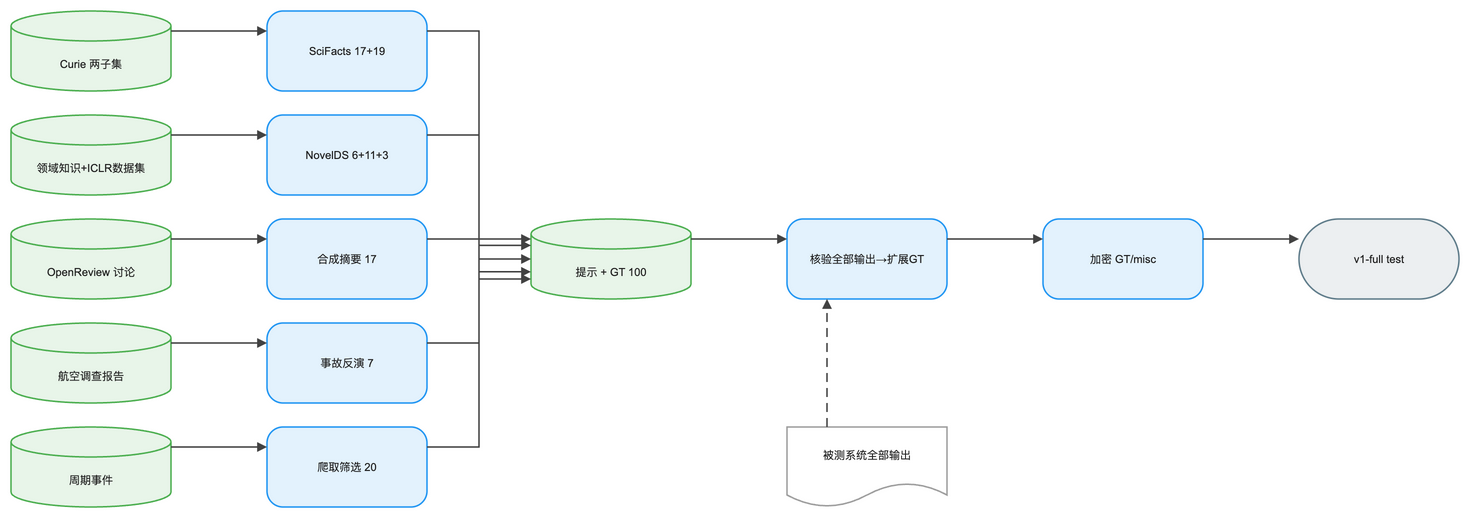

The diagram above was exported from draw.io. Its source (the exported page's mxGraphModel, read from the mxfile embedded in the PNG):
<mxGraphModel dx="1120" dy="720" grid="1" gridSize="8" guides="1" tooltips="1" connect="1" arrows="1" fold="1" page="1" pageScale="1" pageWidth="1544" pageHeight="592" math="1" background="#FFFFFF">
  <root>
    <mxCell id="0" />
    <mxCell id="1" parent="0" />
    <mxCell id="2" value="Curie 两子集" style="shape=cylinder3;boundedLbl=1;backgroundOutline=1;size=15;html=1;whiteSpace=wrap;fillColor=#E8F5E9;strokeColor=#4CAF50;strokeWidth=1.5;fontColor=#212121;fontSize=11;fontFamily=Arial, Helvetica, sans-serif;verticalAlign=middle;align=center" vertex="1" parent="1">
      <mxGeometry x="16" y="16" width="160" height="80" as="geometry" />
    </mxCell>
    <mxCell id="3" value="SciFacts 17+19" style="rounded=1;arcSize=20;html=1;whiteSpace=wrap;fillColor=#E3F2FD;strokeColor=#2196F3;strokeWidth=1.5;fontColor=#212121;fontSize=11;fontFamily=Arial, Helvetica, sans-serif;verticalAlign=middle;align=center" vertex="1" parent="1">
      <mxGeometry x="272" y="16" width="160" height="80" as="geometry" />
    </mxCell>
    <mxCell id="4" value="领域知识+ICLR数据集" style="shape=cylinder3;boundedLbl=1;backgroundOutline=1;size=15;html=1;whiteSpace=wrap;fillColor=#E8F5E9;strokeColor=#4CAF50;strokeWidth=1.5;fontColor=#212121;fontSize=11;fontFamily=Arial, Helvetica, sans-serif;verticalAlign=middle;align=center" vertex="1" parent="1">
      <mxGeometry x="16" y="120" width="160" height="80" as="geometry" />
    </mxCell>
    <mxCell id="5" value="NovelDS 6+11+3" style="rounded=1;arcSize=20;html=1;whiteSpace=wrap;fillColor=#E3F2FD;strokeColor=#2196F3;strokeWidth=1.5;fontColor=#212121;fontSize=11;fontFamily=Arial, Helvetica, sans-serif;verticalAlign=middle;align=center" vertex="1" parent="1">
      <mxGeometry x="272" y="120" width="160" height="80" as="geometry" />
    </mxCell>
    <mxCell id="6" value="OpenReview 讨论" style="shape=cylinder3;boundedLbl=1;backgroundOutline=1;size=15;html=1;whiteSpace=wrap;fillColor=#E8F5E9;strokeColor=#4CAF50;strokeWidth=1.5;fontColor=#212121;fontSize=11;fontFamily=Arial, Helvetica, sans-serif;verticalAlign=middle;align=center" vertex="1" parent="1">
      <mxGeometry x="16" y="224" width="160" height="80" as="geometry" />
    </mxCell>
    <mxCell id="7" value="合成摘要 17" style="rounded=1;arcSize=20;html=1;whiteSpace=wrap;fillColor=#E3F2FD;strokeColor=#2196F3;strokeWidth=1.5;fontColor=#212121;fontSize=11;fontFamily=Arial, Helvetica, sans-serif;verticalAlign=middle;align=center" vertex="1" parent="1">
      <mxGeometry x="272" y="224" width="160" height="80" as="geometry" />
    </mxCell>
    <mxCell id="8" value="航空调查报告" style="shape=cylinder3;boundedLbl=1;backgroundOutline=1;size=15;html=1;whiteSpace=wrap;fillColor=#E8F5E9;strokeColor=#4CAF50;strokeWidth=1.5;fontColor=#212121;fontSize=11;fontFamily=Arial, Helvetica, sans-serif;verticalAlign=middle;align=center" vertex="1" parent="1">
      <mxGeometry x="16" y="328" width="160" height="80" as="geometry" />
    </mxCell>
    <mxCell id="9" value="事故反演 7" style="rounded=1;arcSize=20;html=1;whiteSpace=wrap;fillColor=#E3F2FD;strokeColor=#2196F3;strokeWidth=1.5;fontColor=#212121;fontSize=11;fontFamily=Arial, Helvetica, sans-serif;verticalAlign=middle;align=center" vertex="1" parent="1">
      <mxGeometry x="272" y="328" width="160" height="80" as="geometry" />
    </mxCell>
    <mxCell id="10" value="周期事件" style="shape=cylinder3;boundedLbl=1;backgroundOutline=1;size=15;html=1;whiteSpace=wrap;fillColor=#E8F5E9;strokeColor=#4CAF50;strokeWidth=1.5;fontColor=#212121;fontSize=11;fontFamily=Arial, Helvetica, sans-serif;verticalAlign=middle;align=center" vertex="1" parent="1">
      <mxGeometry x="16" y="432" width="160" height="80" as="geometry" />
    </mxCell>
    <mxCell id="11" value="爬取筛选 20" style="rounded=1;arcSize=20;html=1;whiteSpace=wrap;fillColor=#E3F2FD;strokeColor=#2196F3;strokeWidth=1.5;fontColor=#212121;fontSize=11;fontFamily=Arial, Helvetica, sans-serif;verticalAlign=middle;align=center" vertex="1" parent="1">
      <mxGeometry x="272" y="432" width="160" height="80" as="geometry" />
    </mxCell>
    <mxCell id="12" value="提示 + GT 100" style="shape=cylinder3;boundedLbl=1;backgroundOutline=1;size=15;html=1;whiteSpace=wrap;fillColor=#E8F5E9;strokeColor=#4CAF50;strokeWidth=1.5;fontColor=#212121;fontSize=11;fontFamily=Arial, Helvetica, sans-serif;verticalAlign=middle;align=center" vertex="1" parent="1">
      <mxGeometry x="536" y="224" width="160" height="80" as="geometry" />
    </mxCell>
    <mxCell id="13" value="核验全部输出→扩展GT" style="rounded=1;arcSize=20;html=1;whiteSpace=wrap;fillColor=#E3F2FD;strokeColor=#2196F3;strokeWidth=1.5;fontColor=#212121;fontSize=11;fontFamily=Arial, Helvetica, sans-serif;verticalAlign=middle;align=center" vertex="1" parent="1">
      <mxGeometry x="792" y="224" width="160" height="80" as="geometry" />
    </mxCell>
    <mxCell id="14" value="被测系统全部输出" style="shape=document;boundedLbl=1;html=1;whiteSpace=wrap;fillColor=#FFFFFF;strokeColor=#9E9E9E;strokeWidth=1.5;fontColor=#212121;fontSize=11;fontFamily=Arial, Helvetica, sans-serif;verticalAlign=middle;align=center" vertex="1" parent="1">
      <mxGeometry x="792" y="432" width="160" height="80" as="geometry" />
    </mxCell>
    <mxCell id="15" value="加密 GT/misc" style="rounded=1;arcSize=20;html=1;whiteSpace=wrap;fillColor=#E3F2FD;strokeColor=#2196F3;strokeWidth=1.5;fontColor=#212121;fontSize=11;fontFamily=Arial, Helvetica, sans-serif;verticalAlign=middle;align=center" vertex="1" parent="1">
      <mxGeometry x="1048" y="224" width="160" height="80" as="geometry" />
    </mxCell>
    <mxCell id="16" value="v1-full test" style="rounded=1;arcSize=50;html=1;whiteSpace=wrap;fillColor=#ECEFF1;strokeColor=#607D8B;strokeWidth=1.5;fontColor=#212121;fontSize=11;fontFamily=Arial, Helvetica, sans-serif;verticalAlign=middle;align=center" vertex="1" parent="1">
      <mxGeometry x="1304" y="224" width="160" height="80" as="geometry" />
    </mxCell>
    <mxCell id="17" value="" style="edgeStyle=orthogonalEdgeStyle;rounded=0;orthogonalLoop=1;jettySize=auto;html=1;strokeColor=#424242;strokeWidth=1.5;endArrow=block;endFill=1;exitX=1;exitY=0.25;exitDx=0;exitDy=0;entryX=0;entryY=0.25;entryDx=0;entryDy=0;jumpStyle=arc;jumpSize=8" edge="1" parent="1" source="2" target="3">
      <mxGeometry relative="1" as="geometry" />
    </mxCell>
    <mxCell id="18" value="" style="edgeStyle=orthogonalEdgeStyle;rounded=0;orthogonalLoop=1;jettySize=auto;html=1;strokeColor=#424242;strokeWidth=1.5;endArrow=block;endFill=1;exitX=1;exitY=0.25;exitDx=0;exitDy=0;entryX=0;entryY=0.25;entryDx=0;entryDy=0;jumpStyle=arc;jumpSize=8" edge="1" parent="1" source="4" target="5">
      <mxGeometry relative="1" as="geometry" />
    </mxCell>
    <mxCell id="19" value="" style="edgeStyle=orthogonalEdgeStyle;rounded=0;orthogonalLoop=1;jettySize=auto;html=1;strokeColor=#424242;strokeWidth=1.5;endArrow=block;endFill=1;exitX=1;exitY=0.25;exitDx=0;exitDy=0;entryX=0;entryY=0.25;entryDx=0;entryDy=0;jumpStyle=arc;jumpSize=8" edge="1" parent="1" source="6" target="7">
      <mxGeometry relative="1" as="geometry" />
    </mxCell>
    <mxCell id="20" value="" style="edgeStyle=orthogonalEdgeStyle;rounded=0;orthogonalLoop=1;jettySize=auto;html=1;strokeColor=#424242;strokeWidth=1.5;endArrow=block;endFill=1;exitX=1;exitY=0.25;exitDx=0;exitDy=0;entryX=0;entryY=0.25;entryDx=0;entryDy=0;jumpStyle=arc;jumpSize=8" edge="1" parent="1" source="8" target="9">
      <mxGeometry relative="1" as="geometry" />
    </mxCell>
    <mxCell id="21" value="" style="edgeStyle=orthogonalEdgeStyle;rounded=0;orthogonalLoop=1;jettySize=auto;html=1;strokeColor=#424242;strokeWidth=1.5;endArrow=block;endFill=1;exitX=1;exitY=0.25;exitDx=0;exitDy=0;entryX=0;entryY=0.25;entryDx=0;entryDy=0;jumpStyle=arc;jumpSize=8" edge="1" parent="1" source="10" target="11">
      <mxGeometry relative="1" as="geometry" />
    </mxCell>
    <mxCell id="22" value="" style="edgeStyle=orthogonalEdgeStyle;rounded=0;orthogonalLoop=1;jettySize=auto;html=1;strokeColor=#424242;strokeWidth=1.5;endArrow=block;endFill=1;exitX=1;exitY=0.25;exitDx=0;exitDy=0;entryX=0;entryY=0.25;entryDx=0;entryDy=0;jumpStyle=arc;jumpSize=8" edge="1" parent="1" source="3" target="12">
      <mxGeometry relative="1" as="geometry" />
    </mxCell>
    <mxCell id="23" value="" style="edgeStyle=orthogonalEdgeStyle;rounded=0;orthogonalLoop=1;jettySize=auto;html=1;strokeColor=#424242;strokeWidth=1.5;endArrow=block;endFill=1;exitX=1;exitY=0.25;exitDx=0;exitDy=0;entryX=0;entryY=0.5;entryDx=0;entryDy=0;jumpStyle=arc;jumpSize=8" edge="1" parent="1" source="5" target="12">
      <mxGeometry relative="1" as="geometry" />
    </mxCell>
    <mxCell id="24" value="" style="edgeStyle=orthogonalEdgeStyle;rounded=0;orthogonalLoop=1;jettySize=auto;html=1;strokeColor=#424242;strokeWidth=1.5;endArrow=block;endFill=1;exitX=1;exitY=0.25;exitDx=0;exitDy=0;entryX=0;entryY=0.75;entryDx=0;entryDy=0;jumpStyle=arc;jumpSize=8" edge="1" parent="1" source="7" target="12">
      <mxGeometry relative="1" as="geometry" />
    </mxCell>
    <mxCell id="25" value="" style="edgeStyle=orthogonalEdgeStyle;rounded=0;orthogonalLoop=1;jettySize=auto;html=1;strokeColor=#424242;strokeWidth=1.5;endArrow=block;endFill=1;exitX=1;exitY=0.25;exitDx=0;exitDy=0;entryX=0;entryY=0.33;entryDx=0;entryDy=0;jumpStyle=arc;jumpSize=8" edge="1" parent="1" source="9" target="12">
      <mxGeometry relative="1" as="geometry" />
    </mxCell>
    <mxCell id="26" value="" style="edgeStyle=orthogonalEdgeStyle;rounded=0;orthogonalLoop=1;jettySize=auto;html=1;strokeColor=#424242;strokeWidth=1.5;endArrow=block;endFill=1;exitX=1;exitY=0.25;exitDx=0;exitDy=0;entryX=0;entryY=0.66;entryDx=0;entryDy=0;jumpStyle=arc;jumpSize=8" edge="1" parent="1" source="11" target="12">
      <mxGeometry relative="1" as="geometry" />
    </mxCell>
    <mxCell id="27" value="" style="edgeStyle=orthogonalEdgeStyle;rounded=0;orthogonalLoop=1;jettySize=auto;html=1;strokeColor=#424242;strokeWidth=1.5;endArrow=block;endFill=1;exitX=1;exitY=0.25;exitDx=0;exitDy=0;entryX=0;entryY=0.25;entryDx=0;entryDy=0;jumpStyle=arc;jumpSize=8" edge="1" parent="1" source="12" target="13">
      <mxGeometry relative="1" as="geometry" />
    </mxCell>
    <mxCell id="28" value="" style="edgeStyle=orthogonalEdgeStyle;rounded=0;orthogonalLoop=1;jettySize=auto;html=1;strokeColor=#424242;strokeWidth=1.5;endArrow=block;endFill=1;exitX=0.25;exitY=0;exitDx=0;exitDy=0;entryX=0.25;entryY=1;entryDx=0;entryDy=0;dashed=1;dashPattern=6 4;jumpStyle=arc;jumpSize=8" edge="1" parent="1" source="14" target="13">
      <mxGeometry relative="1" as="geometry" />
    </mxCell>
    <mxCell id="29" value="" style="edgeStyle=orthogonalEdgeStyle;rounded=0;orthogonalLoop=1;jettySize=auto;html=1;strokeColor=#424242;strokeWidth=1.5;endArrow=block;endFill=1;exitX=1;exitY=0.25;exitDx=0;exitDy=0;entryX=0;entryY=0.25;entryDx=0;entryDy=0;jumpStyle=arc;jumpSize=8" edge="1" parent="1" source="13" target="15">
      <mxGeometry relative="1" as="geometry" />
    </mxCell>
    <mxCell id="30" value="" style="edgeStyle=orthogonalEdgeStyle;rounded=0;orthogonalLoop=1;jettySize=auto;html=1;strokeColor=#424242;strokeWidth=1.5;endArrow=block;endFill=1;exitX=1;exitY=0.25;exitDx=0;exitDy=0;entryX=0;entryY=0.25;entryDx=0;entryDy=0;jumpStyle=arc;jumpSize=8" edge="1" parent="1" source="15" target="16">
      <mxGeometry relative="1" as="geometry" />
    </mxCell>
  </root>
</mxGraphModel>